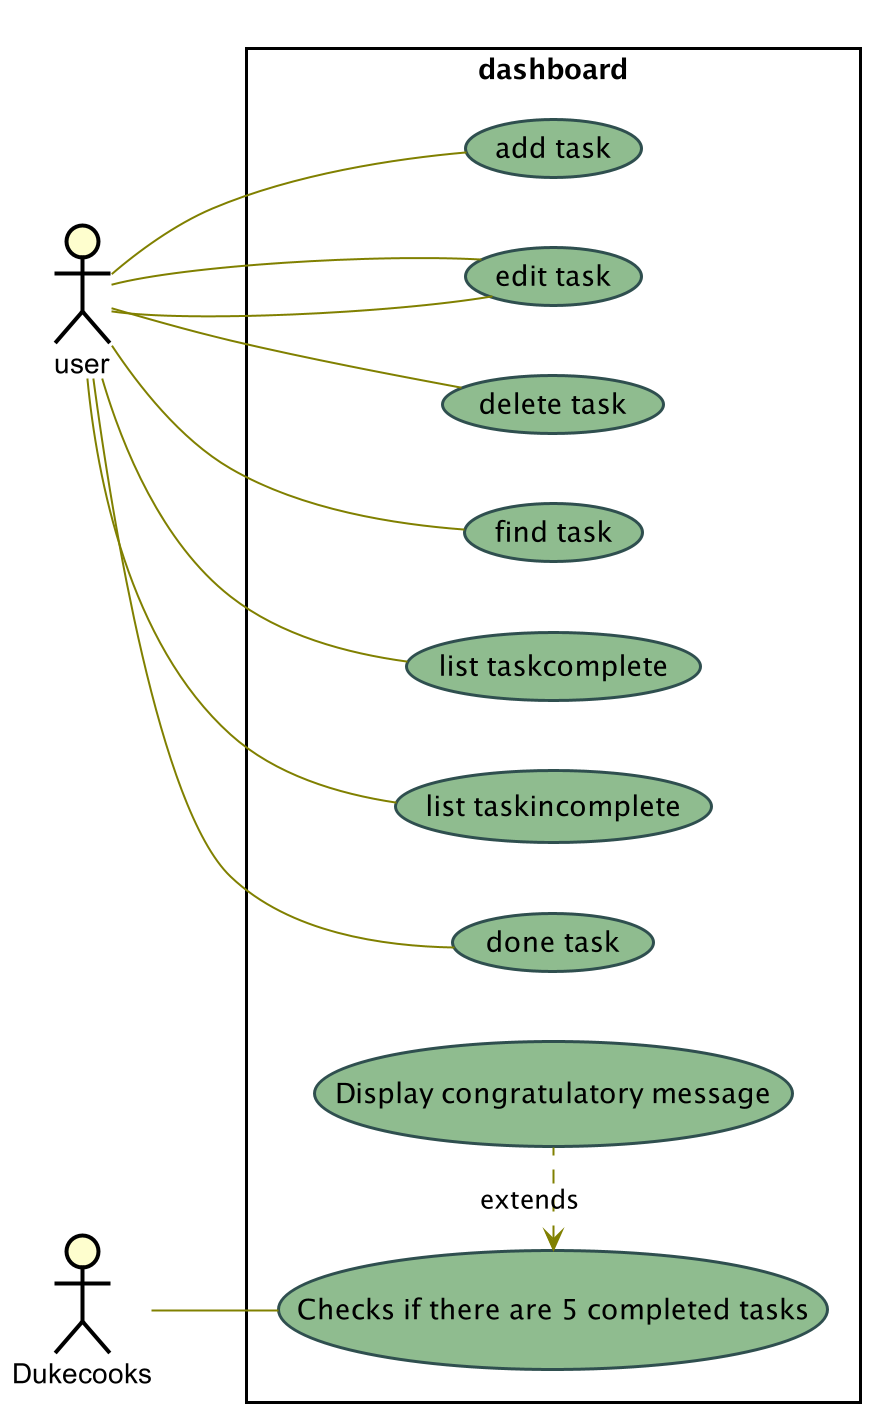

The diagram above was rendered by PlantUML. Its source (embedded in the PNG):
@startuml








skinparam BackgroundColor #FFFFFFF

skinparam Shadowing false

skinparam Class {
    FontColor #FFFFFF
    BorderThickness 1
    BorderColor #FFFFFF
    StereotypeFontColor #FFFFFF
    FontName Arial
}

skinparam Actor {
    BorderColor #000000
    Color #000000
    FontName Arial
}

skinparam Sequence {
    MessageAlign center
    BoxFontSize 15
    BoxPadding 0
    BoxFontColor #FFFFFF
    FontName Arial
}

skinparam Participant {
    FontColor #FFFFFFF
    Padding 20
}

skinparam MinClassWidth 50
skinparam ParticipantPadding 10
skinparam Shadowing false
skinparam DefaultTextAlignment center
skinparam packageStyle Rectangle

hide footbox
hide members
hide circle
left to right direction
skinparam packageStyle rectangle
skinparam usecase {
    ArrowColor Olive
    BorderColor DarkSlateGray
    backgroundColor DarkSeaGreen
}

actor user
actor Dukecooks
rectangle dashboard {
  user -- (add task)
  user -- (edit task)
  user -- (delete task)
  user -- (find task)
  user -- (list taskcomplete)
  user -- (list taskincomplete)
  user -- (edit task)
  user -- (done task)

  Dukecooks -- (Checks if there are 5 completed tasks)
  (Checks if there are 5 completed tasks) <. (Display congratulatory message) : extends

}
@enduml